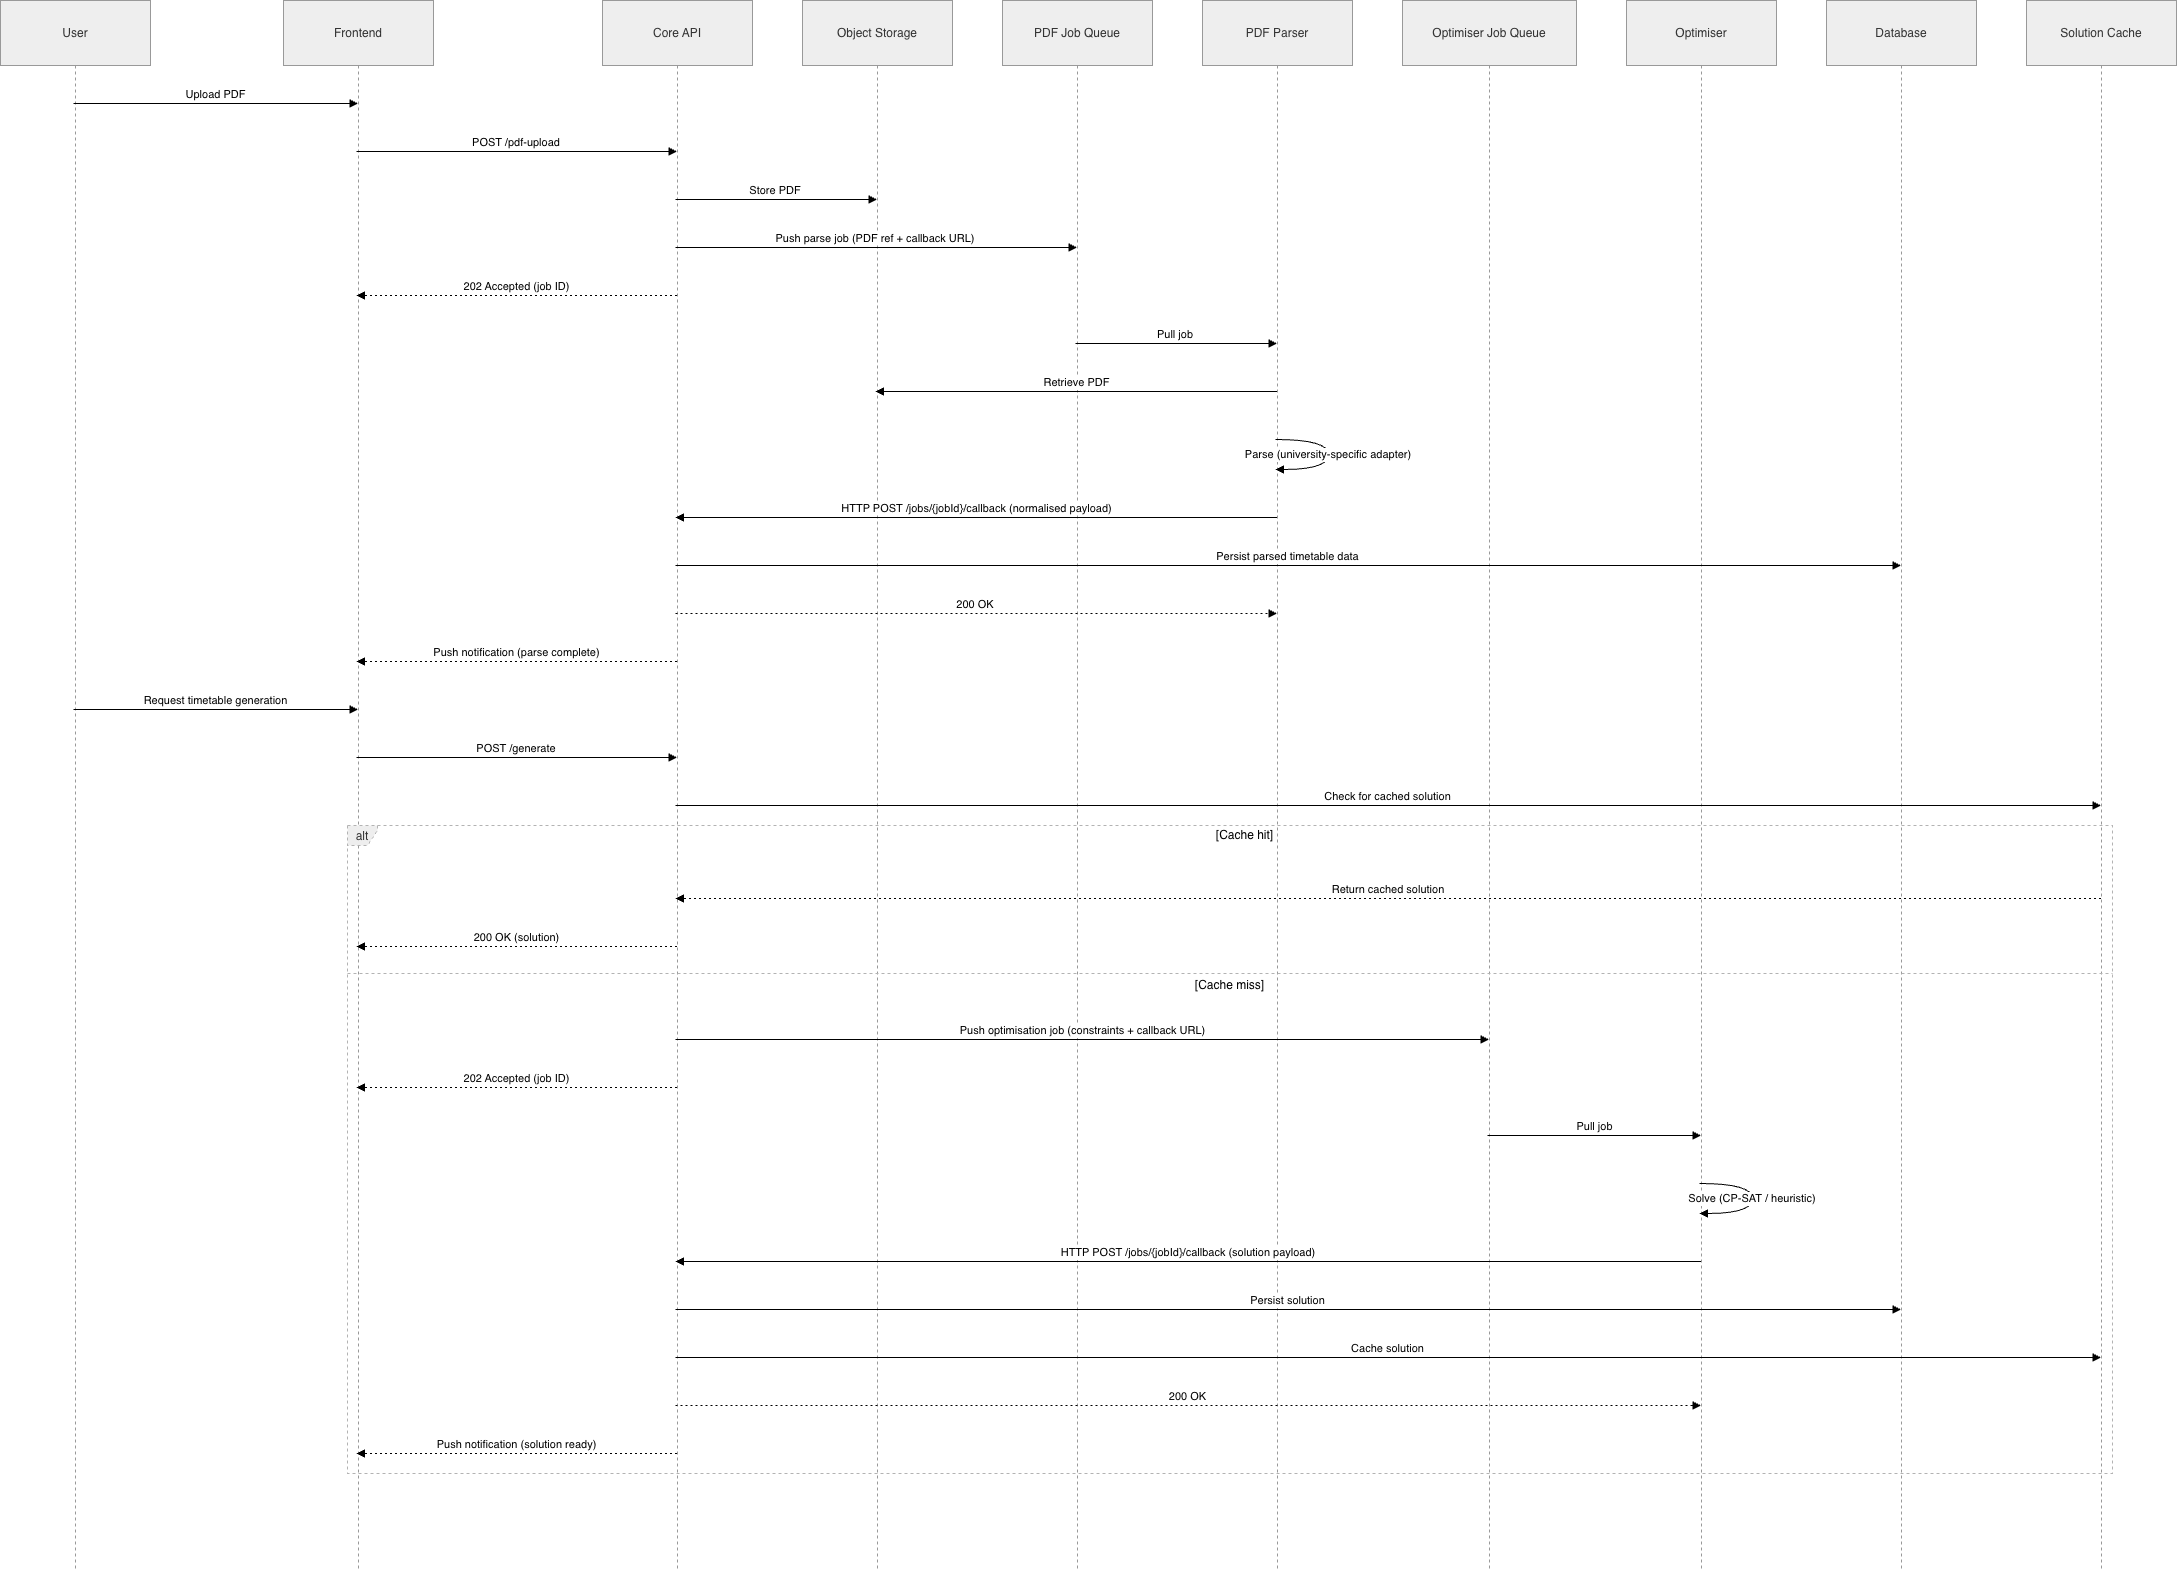

The diagram above was exported from draw.io. Its source (the exported page's mxGraphModel, read from the mxfile embedded in the PNG):
<mxGraphModel dx="3010" dy="2263" grid="1" gridSize="10" guides="1" tooltips="1" connect="1" arrows="1" fold="1" page="1" pageScale="1" pageWidth="1169" pageHeight="827" math="0" shadow="0">
  <root>
    <mxCell id="0" />
    <mxCell id="1" parent="0" />
    <mxCell id="-CdCgc4V3lMu8j1JLXUa-1" parent="1" style="shape=umlLifeline;perimeter=lifelinePerimeter;whiteSpace=wrap;container=1;dropTarget=0;collapsible=0;recursiveResize=0;outlineConnect=0;portConstraint=eastwest;newEdgeStyle={&quot;edgeStyle&quot;:&quot;elbowEdgeStyle&quot;,&quot;elbow&quot;:&quot;vertical&quot;,&quot;curved&quot;:0,&quot;rounded&quot;:0};size=65;fillColor=light-dark(#eeeeee,#1f2020);strokeColor=light-dark(#999999,#cccccc);fontColor=light-dark(#333333,#cccccc);" value="User" vertex="1">
      <mxGeometry height="1568" width="150" x="20" y="20" as="geometry" />
    </mxCell>
    <mxCell id="-CdCgc4V3lMu8j1JLXUa-2" parent="1" style="shape=umlLifeline;perimeter=lifelinePerimeter;whiteSpace=wrap;container=1;dropTarget=0;collapsible=0;recursiveResize=0;outlineConnect=0;portConstraint=eastwest;newEdgeStyle={&quot;edgeStyle&quot;:&quot;elbowEdgeStyle&quot;,&quot;elbow&quot;:&quot;vertical&quot;,&quot;curved&quot;:0,&quot;rounded&quot;:0};size=65;fillColor=light-dark(#eeeeee,#1f2020);strokeColor=light-dark(#999999,#cccccc);fontColor=light-dark(#333333,#cccccc);" value="Frontend" vertex="1">
      <mxGeometry height="1568" width="150" x="303" y="20" as="geometry" />
    </mxCell>
    <mxCell id="-CdCgc4V3lMu8j1JLXUa-3" parent="1" style="shape=umlLifeline;perimeter=lifelinePerimeter;whiteSpace=wrap;container=1;dropTarget=0;collapsible=0;recursiveResize=0;outlineConnect=0;portConstraint=eastwest;newEdgeStyle={&quot;edgeStyle&quot;:&quot;elbowEdgeStyle&quot;,&quot;elbow&quot;:&quot;vertical&quot;,&quot;curved&quot;:0,&quot;rounded&quot;:0};size=65;fillColor=light-dark(#eeeeee,#1f2020);strokeColor=light-dark(#999999,#cccccc);fontColor=light-dark(#333333,#cccccc);" value="Core API" vertex="1">
      <mxGeometry height="1568" width="150" x="622" y="20" as="geometry" />
    </mxCell>
    <mxCell id="-CdCgc4V3lMu8j1JLXUa-4" parent="1" style="shape=umlLifeline;perimeter=lifelinePerimeter;whiteSpace=wrap;container=1;dropTarget=0;collapsible=0;recursiveResize=0;outlineConnect=0;portConstraint=eastwest;newEdgeStyle={&quot;edgeStyle&quot;:&quot;elbowEdgeStyle&quot;,&quot;elbow&quot;:&quot;vertical&quot;,&quot;curved&quot;:0,&quot;rounded&quot;:0};size=65;fillColor=light-dark(#eeeeee,#1f2020);strokeColor=light-dark(#999999,#cccccc);fontColor=light-dark(#333333,#cccccc);" value="Object Storage" vertex="1">
      <mxGeometry height="1568" width="150" x="822" y="20" as="geometry" />
    </mxCell>
    <mxCell id="-CdCgc4V3lMu8j1JLXUa-5" parent="1" style="shape=umlLifeline;perimeter=lifelinePerimeter;whiteSpace=wrap;container=1;dropTarget=0;collapsible=0;recursiveResize=0;outlineConnect=0;portConstraint=eastwest;newEdgeStyle={&quot;edgeStyle&quot;:&quot;elbowEdgeStyle&quot;,&quot;elbow&quot;:&quot;vertical&quot;,&quot;curved&quot;:0,&quot;rounded&quot;:0};size=65;fillColor=light-dark(#eeeeee,#1f2020);strokeColor=light-dark(#999999,#cccccc);fontColor=light-dark(#333333,#cccccc);" value="PDF Job Queue" vertex="1">
      <mxGeometry height="1568" width="150" x="1022" y="20" as="geometry" />
    </mxCell>
    <mxCell id="-CdCgc4V3lMu8j1JLXUa-6" parent="1" style="shape=umlLifeline;perimeter=lifelinePerimeter;whiteSpace=wrap;container=1;dropTarget=0;collapsible=0;recursiveResize=0;outlineConnect=0;portConstraint=eastwest;newEdgeStyle={&quot;edgeStyle&quot;:&quot;elbowEdgeStyle&quot;,&quot;elbow&quot;:&quot;vertical&quot;,&quot;curved&quot;:0,&quot;rounded&quot;:0};size=65;fillColor=light-dark(#eeeeee,#1f2020);strokeColor=light-dark(#999999,#cccccc);fontColor=light-dark(#333333,#cccccc);" value="PDF Parser" vertex="1">
      <mxGeometry height="1568" width="150" x="1222" y="20" as="geometry" />
    </mxCell>
    <mxCell id="-CdCgc4V3lMu8j1JLXUa-7" parent="1" style="shape=umlLifeline;perimeter=lifelinePerimeter;whiteSpace=wrap;container=1;dropTarget=0;collapsible=0;recursiveResize=0;outlineConnect=0;portConstraint=eastwest;newEdgeStyle={&quot;edgeStyle&quot;:&quot;elbowEdgeStyle&quot;,&quot;elbow&quot;:&quot;vertical&quot;,&quot;curved&quot;:0,&quot;rounded&quot;:0};size=65;fillColor=light-dark(#eeeeee,#1f2020);strokeColor=light-dark(#999999,#cccccc);fontColor=light-dark(#333333,#cccccc);" value="Optimiser Job Queue" vertex="1">
      <mxGeometry height="1568" width="174" x="1422" y="20" as="geometry" />
    </mxCell>
    <mxCell id="-CdCgc4V3lMu8j1JLXUa-8" parent="1" style="shape=umlLifeline;perimeter=lifelinePerimeter;whiteSpace=wrap;container=1;dropTarget=0;collapsible=0;recursiveResize=0;outlineConnect=0;portConstraint=eastwest;newEdgeStyle={&quot;edgeStyle&quot;:&quot;elbowEdgeStyle&quot;,&quot;elbow&quot;:&quot;vertical&quot;,&quot;curved&quot;:0,&quot;rounded&quot;:0};size=65;fillColor=light-dark(#eeeeee,#1f2020);strokeColor=light-dark(#999999,#cccccc);fontColor=light-dark(#333333,#cccccc);" value="Optimiser" vertex="1">
      <mxGeometry height="1568" width="150" x="1646" y="20" as="geometry" />
    </mxCell>
    <mxCell id="-CdCgc4V3lMu8j1JLXUa-9" parent="1" style="shape=umlLifeline;perimeter=lifelinePerimeter;whiteSpace=wrap;container=1;dropTarget=0;collapsible=0;recursiveResize=0;outlineConnect=0;portConstraint=eastwest;newEdgeStyle={&quot;edgeStyle&quot;:&quot;elbowEdgeStyle&quot;,&quot;elbow&quot;:&quot;vertical&quot;,&quot;curved&quot;:0,&quot;rounded&quot;:0};size=65;fillColor=light-dark(#eeeeee,#1f2020);strokeColor=light-dark(#999999,#cccccc);fontColor=light-dark(#333333,#cccccc);" value="Database" vertex="1">
      <mxGeometry height="1568" width="150" x="1846" y="20" as="geometry" />
    </mxCell>
    <mxCell id="-CdCgc4V3lMu8j1JLXUa-10" parent="1" style="shape=umlLifeline;perimeter=lifelinePerimeter;whiteSpace=wrap;container=1;dropTarget=0;collapsible=0;recursiveResize=0;outlineConnect=0;portConstraint=eastwest;newEdgeStyle={&quot;edgeStyle&quot;:&quot;elbowEdgeStyle&quot;,&quot;elbow&quot;:&quot;vertical&quot;,&quot;curved&quot;:0,&quot;rounded&quot;:0};size=65;fillColor=light-dark(#eeeeee,#1f2020);strokeColor=light-dark(#999999,#cccccc);fontColor=light-dark(#333333,#cccccc);" value="Solution Cache" vertex="1">
      <mxGeometry height="1568" width="150" x="2046" y="20" as="geometry" />
    </mxCell>
    <mxCell id="-CdCgc4V3lMu8j1JLXUa-11" parent="1" style="shape=umlFrame;dashed=1;pointerEvents=0;dropTarget=0;strokeColor=#B3B3B3;height=20;width=30;fillColor=light-dark(#eeeeee,#1f2020);fontColor=light-dark(#333333,#cccccc);" value="alt" vertex="1">
      <mxGeometry height="648" width="1765" x="367" y="845" as="geometry" />
    </mxCell>
    <mxCell id="-CdCgc4V3lMu8j1JLXUa-12" parent="-CdCgc4V3lMu8j1JLXUa-11" style="text;strokeColor=none;fillColor=none;align=center;verticalAlign=middle;whiteSpace=wrap;" value="[Cache hit]" vertex="1">
      <mxGeometry height="20" width="1735" x="30" as="geometry" />
    </mxCell>
    <mxCell id="-CdCgc4V3lMu8j1JLXUa-13" parent="-CdCgc4V3lMu8j1JLXUa-11" style="shape=line;dashed=1;whiteSpace=wrap;verticalAlign=top;labelPosition=center;verticalLabelPosition=middle;align=center;strokeColor=#B3B3B3;" value="[Cache miss]" vertex="1">
      <mxGeometry height="4" width="1765" y="146" as="geometry" />
    </mxCell>
    <mxCell id="-CdCgc4V3lMu8j1JLXUa-14" edge="1" parent="1" source="-CdCgc4V3lMu8j1JLXUa-1" style="verticalAlign=bottom;edgeStyle=elbowEdgeStyle;elbow=vertical;curved=0;rounded=0;endArrow=block;" target="-CdCgc4V3lMu8j1JLXUa-2" value="Upload PDF">
      <mxGeometry relative="1" as="geometry">
        <Array as="points">
          <mxPoint x="245" y="123" />
        </Array>
      </mxGeometry>
    </mxCell>
    <mxCell id="-CdCgc4V3lMu8j1JLXUa-15" edge="1" parent="1" source="-CdCgc4V3lMu8j1JLXUa-2" style="verticalAlign=bottom;edgeStyle=elbowEdgeStyle;elbow=vertical;curved=0;rounded=0;endArrow=block;" target="-CdCgc4V3lMu8j1JLXUa-3" value="POST /pdf-upload">
      <mxGeometry relative="1" as="geometry">
        <Array as="points">
          <mxPoint x="546" y="171" />
        </Array>
      </mxGeometry>
    </mxCell>
    <mxCell id="-CdCgc4V3lMu8j1JLXUa-16" edge="1" parent="1" source="-CdCgc4V3lMu8j1JLXUa-3" style="verticalAlign=bottom;edgeStyle=elbowEdgeStyle;elbow=vertical;curved=0;rounded=0;endArrow=block;" target="-CdCgc4V3lMu8j1JLXUa-4" value="Store PDF">
      <mxGeometry relative="1" as="geometry">
        <Array as="points">
          <mxPoint x="806" y="219" />
        </Array>
      </mxGeometry>
    </mxCell>
    <mxCell id="-CdCgc4V3lMu8j1JLXUa-17" edge="1" parent="1" source="-CdCgc4V3lMu8j1JLXUa-3" style="verticalAlign=bottom;edgeStyle=elbowEdgeStyle;elbow=vertical;curved=0;rounded=0;endArrow=block;" target="-CdCgc4V3lMu8j1JLXUa-5" value="Push parse job (PDF ref + callback URL)">
      <mxGeometry relative="1" as="geometry">
        <Array as="points">
          <mxPoint x="906" y="267" />
        </Array>
      </mxGeometry>
    </mxCell>
    <mxCell id="-CdCgc4V3lMu8j1JLXUa-18" edge="1" parent="1" source="-CdCgc4V3lMu8j1JLXUa-3" style="verticalAlign=bottom;edgeStyle=elbowEdgeStyle;elbow=vertical;curved=0;rounded=0;dashed=1;dashPattern=2 3;endArrow=block;" target="-CdCgc4V3lMu8j1JLXUa-2" value="202 Accepted (job ID)">
      <mxGeometry relative="1" as="geometry">
        <Array as="points">
          <mxPoint x="549" y="315" />
        </Array>
      </mxGeometry>
    </mxCell>
    <mxCell id="-CdCgc4V3lMu8j1JLXUa-19" edge="1" parent="1" source="-CdCgc4V3lMu8j1JLXUa-5" style="verticalAlign=bottom;edgeStyle=elbowEdgeStyle;elbow=vertical;curved=0;rounded=0;endArrow=block;" target="-CdCgc4V3lMu8j1JLXUa-6" value="Pull job">
      <mxGeometry relative="1" as="geometry">
        <Array as="points">
          <mxPoint x="1206" y="363" />
        </Array>
      </mxGeometry>
    </mxCell>
    <mxCell id="-CdCgc4V3lMu8j1JLXUa-20" edge="1" parent="1" source="-CdCgc4V3lMu8j1JLXUa-6" style="verticalAlign=bottom;edgeStyle=elbowEdgeStyle;elbow=vertical;curved=0;rounded=0;endArrow=block;" target="-CdCgc4V3lMu8j1JLXUa-4" value="Retrieve PDF">
      <mxGeometry relative="1" as="geometry">
        <Array as="points">
          <mxPoint x="1109" y="411" />
        </Array>
      </mxGeometry>
    </mxCell>
    <mxCell id="-CdCgc4V3lMu8j1JLXUa-21" edge="1" parent="1" source="-CdCgc4V3lMu8j1JLXUa-6" style="curved=1;endArrow=block;rounded=0;" target="-CdCgc4V3lMu8j1JLXUa-6" value="Parse (university-specific adapter)">
      <mxGeometry relative="1" as="geometry">
        <Array as="points">
          <mxPoint x="1348" y="459" />
          <mxPoint x="1348" y="489" />
        </Array>
      </mxGeometry>
    </mxCell>
    <mxCell id="-CdCgc4V3lMu8j1JLXUa-22" edge="1" parent="1" source="-CdCgc4V3lMu8j1JLXUa-6" style="verticalAlign=bottom;edgeStyle=elbowEdgeStyle;elbow=vertical;curved=0;rounded=0;endArrow=block;" target="-CdCgc4V3lMu8j1JLXUa-3" value="HTTP POST /jobs/{jobId}/callback (normalised payload)">
      <mxGeometry relative="1" as="geometry">
        <Array as="points">
          <mxPoint x="1009" y="537" />
        </Array>
      </mxGeometry>
    </mxCell>
    <mxCell id="-CdCgc4V3lMu8j1JLXUa-23" edge="1" parent="1" source="-CdCgc4V3lMu8j1JLXUa-3" style="verticalAlign=bottom;edgeStyle=elbowEdgeStyle;elbow=vertical;curved=0;rounded=0;endArrow=block;" target="-CdCgc4V3lMu8j1JLXUa-9" value="Persist parsed timetable data">
      <mxGeometry relative="1" as="geometry">
        <Array as="points">
          <mxPoint x="1318" y="585" />
        </Array>
      </mxGeometry>
    </mxCell>
    <mxCell id="-CdCgc4V3lMu8j1JLXUa-24" edge="1" parent="1" source="-CdCgc4V3lMu8j1JLXUa-3" style="verticalAlign=bottom;edgeStyle=elbowEdgeStyle;elbow=vertical;curved=0;rounded=0;dashed=1;dashPattern=2 3;endArrow=block;" target="-CdCgc4V3lMu8j1JLXUa-6" value="200 OK">
      <mxGeometry relative="1" as="geometry">
        <Array as="points">
          <mxPoint x="1006" y="633" />
        </Array>
      </mxGeometry>
    </mxCell>
    <mxCell id="-CdCgc4V3lMu8j1JLXUa-25" edge="1" parent="1" source="-CdCgc4V3lMu8j1JLXUa-3" style="verticalAlign=bottom;edgeStyle=elbowEdgeStyle;elbow=vertical;curved=0;rounded=0;dashed=1;dashPattern=2 3;endArrow=block;" target="-CdCgc4V3lMu8j1JLXUa-2" value="Push notification (parse complete)">
      <mxGeometry relative="1" as="geometry">
        <Array as="points">
          <mxPoint x="549" y="681" />
        </Array>
      </mxGeometry>
    </mxCell>
    <mxCell id="-CdCgc4V3lMu8j1JLXUa-26" edge="1" parent="1" source="-CdCgc4V3lMu8j1JLXUa-1" style="verticalAlign=bottom;edgeStyle=elbowEdgeStyle;elbow=vertical;curved=0;rounded=0;endArrow=block;" target="-CdCgc4V3lMu8j1JLXUa-2" value="Request timetable generation">
      <mxGeometry relative="1" as="geometry">
        <Array as="points">
          <mxPoint x="245" y="729" />
        </Array>
      </mxGeometry>
    </mxCell>
    <mxCell id="-CdCgc4V3lMu8j1JLXUa-27" edge="1" parent="1" source="-CdCgc4V3lMu8j1JLXUa-2" style="verticalAlign=bottom;edgeStyle=elbowEdgeStyle;elbow=vertical;curved=0;rounded=0;endArrow=block;" target="-CdCgc4V3lMu8j1JLXUa-3" value="POST /generate">
      <mxGeometry relative="1" as="geometry">
        <Array as="points">
          <mxPoint x="546" y="777" />
        </Array>
      </mxGeometry>
    </mxCell>
    <mxCell id="-CdCgc4V3lMu8j1JLXUa-28" edge="1" parent="1" source="-CdCgc4V3lMu8j1JLXUa-3" style="verticalAlign=bottom;edgeStyle=elbowEdgeStyle;elbow=vertical;curved=0;rounded=0;endArrow=block;" target="-CdCgc4V3lMu8j1JLXUa-10" value="Check for cached solution">
      <mxGeometry relative="1" as="geometry">
        <Array as="points">
          <mxPoint x="1418" y="825" />
        </Array>
      </mxGeometry>
    </mxCell>
    <mxCell id="-CdCgc4V3lMu8j1JLXUa-29" edge="1" parent="1" source="-CdCgc4V3lMu8j1JLXUa-10" style="verticalAlign=bottom;edgeStyle=elbowEdgeStyle;elbow=vertical;curved=0;rounded=0;dashed=1;dashPattern=2 3;endArrow=block;" target="-CdCgc4V3lMu8j1JLXUa-3" value="Return cached solution">
      <mxGeometry relative="1" as="geometry">
        <Array as="points">
          <mxPoint x="1421" y="918" />
        </Array>
      </mxGeometry>
    </mxCell>
    <mxCell id="-CdCgc4V3lMu8j1JLXUa-30" edge="1" parent="1" source="-CdCgc4V3lMu8j1JLXUa-3" style="verticalAlign=bottom;edgeStyle=elbowEdgeStyle;elbow=vertical;curved=0;rounded=0;dashed=1;dashPattern=2 3;endArrow=block;" target="-CdCgc4V3lMu8j1JLXUa-2" value="200 OK (solution)">
      <mxGeometry relative="1" as="geometry">
        <Array as="points">
          <mxPoint x="549" y="966" />
        </Array>
      </mxGeometry>
    </mxCell>
    <mxCell id="-CdCgc4V3lMu8j1JLXUa-31" edge="1" parent="1" source="-CdCgc4V3lMu8j1JLXUa-3" style="verticalAlign=bottom;edgeStyle=elbowEdgeStyle;elbow=vertical;curved=0;rounded=0;endArrow=block;" target="-CdCgc4V3lMu8j1JLXUa-7" value="Push optimisation job (constraints + callback URL)">
      <mxGeometry relative="1" as="geometry">
        <Array as="points">
          <mxPoint x="1112" y="1059" />
        </Array>
      </mxGeometry>
    </mxCell>
    <mxCell id="-CdCgc4V3lMu8j1JLXUa-32" edge="1" parent="1" source="-CdCgc4V3lMu8j1JLXUa-3" style="verticalAlign=bottom;edgeStyle=elbowEdgeStyle;elbow=vertical;curved=0;rounded=0;dashed=1;dashPattern=2 3;endArrow=block;" target="-CdCgc4V3lMu8j1JLXUa-2" value="202 Accepted (job ID)">
      <mxGeometry relative="1" as="geometry">
        <Array as="points">
          <mxPoint x="549" y="1107" />
        </Array>
      </mxGeometry>
    </mxCell>
    <mxCell id="-CdCgc4V3lMu8j1JLXUa-33" edge="1" parent="1" source="-CdCgc4V3lMu8j1JLXUa-7" style="verticalAlign=bottom;edgeStyle=elbowEdgeStyle;elbow=vertical;curved=0;rounded=0;endArrow=block;" target="-CdCgc4V3lMu8j1JLXUa-8" value="Pull job">
      <mxGeometry relative="1" as="geometry">
        <Array as="points">
          <mxPoint x="1624" y="1155" />
        </Array>
      </mxGeometry>
    </mxCell>
    <mxCell id="-CdCgc4V3lMu8j1JLXUa-34" edge="1" parent="1" source="-CdCgc4V3lMu8j1JLXUa-8" style="curved=1;endArrow=block;rounded=0;" target="-CdCgc4V3lMu8j1JLXUa-8" value="Solve (CP-SAT / heuristic)">
      <mxGeometry relative="1" as="geometry">
        <Array as="points">
          <mxPoint x="1772" y="1203" />
          <mxPoint x="1772" y="1233" />
        </Array>
      </mxGeometry>
    </mxCell>
    <mxCell id="-CdCgc4V3lMu8j1JLXUa-35" edge="1" parent="1" source="-CdCgc4V3lMu8j1JLXUa-8" style="verticalAlign=bottom;edgeStyle=elbowEdgeStyle;elbow=vertical;curved=0;rounded=0;endArrow=block;" target="-CdCgc4V3lMu8j1JLXUa-3" value="HTTP POST /jobs/{jobId}/callback (solution payload)">
      <mxGeometry relative="1" as="geometry">
        <Array as="points">
          <mxPoint x="1221" y="1281" />
        </Array>
      </mxGeometry>
    </mxCell>
    <mxCell id="-CdCgc4V3lMu8j1JLXUa-36" edge="1" parent="1" source="-CdCgc4V3lMu8j1JLXUa-3" style="verticalAlign=bottom;edgeStyle=elbowEdgeStyle;elbow=vertical;curved=0;rounded=0;endArrow=block;" target="-CdCgc4V3lMu8j1JLXUa-9" value="Persist solution">
      <mxGeometry relative="1" as="geometry">
        <Array as="points">
          <mxPoint x="1318" y="1329" />
        </Array>
      </mxGeometry>
    </mxCell>
    <mxCell id="-CdCgc4V3lMu8j1JLXUa-37" edge="1" parent="1" source="-CdCgc4V3lMu8j1JLXUa-3" style="verticalAlign=bottom;edgeStyle=elbowEdgeStyle;elbow=vertical;curved=0;rounded=0;endArrow=block;" target="-CdCgc4V3lMu8j1JLXUa-10" value="Cache solution">
      <mxGeometry relative="1" as="geometry">
        <Array as="points">
          <mxPoint x="1418" y="1377" />
        </Array>
      </mxGeometry>
    </mxCell>
    <mxCell id="-CdCgc4V3lMu8j1JLXUa-38" edge="1" parent="1" source="-CdCgc4V3lMu8j1JLXUa-3" style="verticalAlign=bottom;edgeStyle=elbowEdgeStyle;elbow=vertical;curved=0;rounded=0;dashed=1;dashPattern=2 3;endArrow=block;" target="-CdCgc4V3lMu8j1JLXUa-8" value="200 OK">
      <mxGeometry relative="1" as="geometry">
        <Array as="points">
          <mxPoint x="1218" y="1425" />
        </Array>
      </mxGeometry>
    </mxCell>
    <mxCell id="-CdCgc4V3lMu8j1JLXUa-39" edge="1" parent="1" source="-CdCgc4V3lMu8j1JLXUa-3" style="verticalAlign=bottom;edgeStyle=elbowEdgeStyle;elbow=vertical;curved=0;rounded=0;dashed=1;dashPattern=2 3;endArrow=block;" target="-CdCgc4V3lMu8j1JLXUa-2" value="Push notification (solution ready)">
      <mxGeometry relative="1" as="geometry">
        <Array as="points">
          <mxPoint x="549" y="1473" />
        </Array>
      </mxGeometry>
    </mxCell>
  </root>
</mxGraphModel>